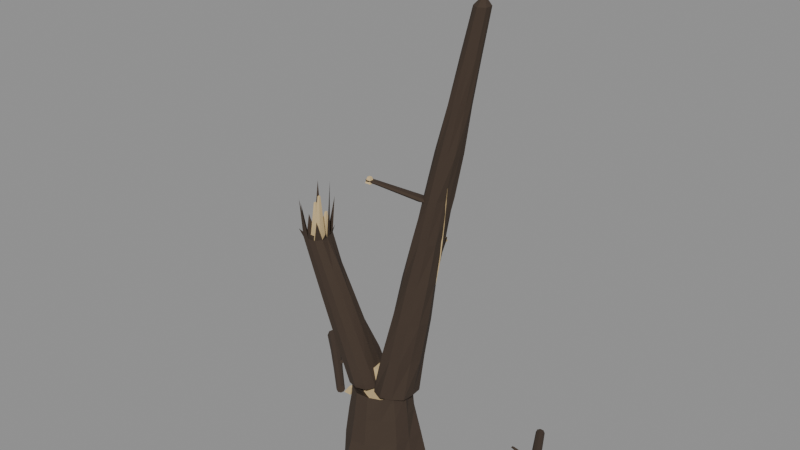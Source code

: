 # Source: SM_ThunderstruckTree.blend  (saved by Blender 4.0.36; exported with 4.5.12 LTS)
import bpy
from mathutils import Matrix  # noqa: F401  (used for matrix-valued properties, if any)

bpy.ops.wm.read_factory_settings(use_empty=True)
scene = bpy.context.scene
scene.name = 'Scene'

# ---- materials (node trees are filled in below, after node groups)
mat_mat_tree_charredbark = bpy.data.materials.new('MAT_Tree_CharredBark')
mat_mat_tree_charredbark.use_transparent_shadow = False
mat_mat_tree_heartwood = bpy.data.materials.new('MAT_Tree_Heartwood')
mat_mat_tree_heartwood.use_transparent_shadow = False

# ---- material node trees
mat_mat_tree_charredbark.use_nodes = True; mat_mat_tree_charredbark.node_tree.nodes.clear()
_N = mat_mat_tree_charredbark.node_tree.nodes; _L = mat_mat_tree_charredbark.node_tree.links
n0 = _N.new('ShaderNodeBsdfPrincipled'); n0.name = 'Principled BSDF'; n0.location = (10, 300)
n0.inputs[0].default_value = (0.05497, 0.03631, 0.02452, 1.0)
n0.inputs[2].default_value = 0.96
n0.inputs[3].default_value = 1.45
n1 = _N.new('ShaderNodeOutputMaterial'); n1.name = 'Material Output'; n1.location = (300, 300)
_L.new(n0.outputs[0], n1.inputs[0])
n1.is_active_output = True
mat_mat_tree_heartwood.use_nodes = True; mat_mat_tree_heartwood.node_tree.nodes.clear()
_N = mat_mat_tree_heartwood.node_tree.nodes; _L = mat_mat_tree_heartwood.node_tree.links
n0 = _N.new('ShaderNodeBsdfPrincipled'); n0.name = 'Principled BSDF'; n0.location = (10, 300)
n0.inputs[0].default_value = (0.6739, 0.5071, 0.2633, 1.0)
n0.inputs[2].default_value = 0.88
n0.inputs[3].default_value = 1.45
n1 = _N.new('ShaderNodeOutputMaterial'); n1.name = 'Material Output'; n1.location = (300, 300)
_L.new(n0.outputs[0], n1.inputs[0])
n1.is_active_output = True

# ---- meshes
me_sm_thunderstrucktree_bark = bpy.data.meshes.new('SM_ThunderstruckTree_Bark')
me_sm_thunderstrucktree_bark.from_pydata([(0.9671, 0.0, 0.0), (0.9542, 0.4595, 0.0), (0.5411, 0.6785, 0.0), (0.1888, 0.8271, 0.0), (-0.1948, 0.8534, 0.0), (-0.6553, 0.8217, 0.0), (-0.8816, 0.4245, 0.0), (-0.8343, 1.022e-16, 0.0), (-0.8007, -0.3856, 0.0), (-0.5261, -0.6597, 0.0), (-0.2586, -1.133, 0.0), (0.1854, -0.8123, 0.0), (0.5601, -0.7023, 0.0), (0.7389, -0.3558, 0.0), (0.8555, 0.0, 0.45), (0.9101, 0.4383, 0.45), (0.4877, 0.6116, 0.45), (0.1881, 0.8242, 0.45), (-0.1752, 0.7675, 0.45), (-0.6277, 0.7871, 0.45), (-0.6211, 0.2991, 0.45), (-0.6669, 8.167e-17, 0.45), (-0.7205, -0.347, 0.45), (-0.5231, -0.6559, 0.45), (-0.2224, -0.9742, 0.45), (0.184, -0.8062, 0.45), (0.5077, -0.6366, 0.45), (0.7316, -0.3523, 0.45), (0.7724, 0.0, 1.05), (0.7967, 0.3837, 1.05), (0.4498, 0.5641, 1.05), (0.1758, 0.7702, 1.05), (-0.16, 0.7009, 1.05), (-0.4466, 0.56, 1.05), (-0.5466, 0.2632, 1.05), (-0.7927, 9.708e-17, 1.05), (-0.6463, -0.3112, 1.05), (-0.4987, -0.6254, 1.05), (-0.1849, -0.8102, 1.05), (0.177, -0.7754, 1.05), (0.4494, -0.5635, 1.05), (0.7096, -0.3417, 1.05), (0.724, 0.0, 1.65), (0.6595, 0.3176, 1.65), (0.4338, 0.544, 1.65), (0.1552, 0.6799, 1.65), (-0.1534, 0.6722, 1.65), (-0.3729, 0.4676, 1.65), (-0.6324, 0.3045, 1.65), (-0.7096, 8.69e-17, 1.65), (-0.6105, -0.294, 1.65), (-0.4479, -0.5617, 1.65), (-0.1608, -0.7047, 1.65), (0.1607, -0.7039, 1.65), (0.4165, -0.5222, 1.65), (0.6522, -0.3141, 1.65), (0.671, 0.0, 2.2), (0.5494, 0.2646, 2.2), (0.4172, 0.5231, 2.2), (0.1362, 0.5969, 2.2), (-0.1186, 0.5196, 2.2), (-0.3071, 0.3851, 2.2), (-0.5968, 0.2874, 2.2), (-0.6198, 7.591e-17, 2.2), (-0.5927, -0.2854, 2.2), (-0.3895, -0.4884, 2.2), (-0.1452, -0.6363, 2.2), (0.1402, -0.6143, 2.2), (0.4035, -0.5059, 2.2), (0.5728, -0.2759, 2.2), (0.0, 0.0, 1.58), (0.8164, 0.05, 2.2), (0.794, 0.3121, 2.2), (0.5777, 0.4616, 2.2), (0.34, 0.47, 2.2), (0.1501, 0.3788, 2.2), (-0.04616, 0.2729, 2.2), (0.007125, 0.05, 2.2), (-0.04547, -0.1725, 2.2), (0.1017, -0.3627, 2.2), (0.34, -0.4722, 2.2), (0.5795, -0.3648, 2.2), (0.79, -0.2098, 2.2), (1.002, 0.08111, 3.156), (0.9284, 0.3085, 3.156), (0.7702, 0.4895, 3.156), (0.5344, 0.4419, 3.156), (0.297, 0.4924, 3.156), (0.1987, 0.2749, 3.156), (0.1835, 0.08111, 3.156), (0.201, -0.1114, 3.156), (0.294, -0.3353, 3.156), (0.5344, -0.361, 3.156), (0.7761, -0.3374, 3.156), (0.9158, -0.1391, 3.156), (1.168, 0.1122, 4.111), (1.085, 0.3178, 4.111), (0.9033, 0.4143, 4.111), (0.7289, 0.5267, 4.111), (0.5127, 0.4867, 4.111), (0.4092, 0.2968, 4.111), (0.4, 0.1122, 4.111), (0.4063, -0.07404, 4.111), (0.5165, -0.2557, 4.111), (0.7289, -0.3135, 4.111), (0.9395, -0.2526, 4.111), (1.101, -0.1026, 4.111), (1.291, 0.1433, 5.067), (1.205, 0.3057, 5.067), (1.107, 0.4615, 5.067), (0.9233, 0.5493, 5.067), (0.7396, 0.4616, 5.067), (0.6075, 0.3257, 5.067), (0.6285, 0.1433, 5.067), (0.6085, -0.03843, 5.067), (0.7384, -0.177, 5.067), (0.9233, -0.2589, 5.067), (1.109, -0.179, 5.067), (1.27, -0.0566, 5.067), (1.402, 0.1744, 6.022), (1.354, 0.3108, 6.022), (1.297, 0.4848, 6.022), (1.118, 0.5126, 6.022), (0.9374, 0.4868, 6.022), (0.8512, 0.3283, 6.022), (0.8153, 0.1744, 6.022), (0.8527, 0.02142, 6.022), (0.9356, -0.1412, 6.022), (1.118, -0.1581, 6.022), (1.301, -0.1423, 6.022), (1.405, 0.008587, 6.022), (1.568, 0.2056, 6.978), (1.575, 0.3573, 6.978), (1.471, 0.4805, 6.978), (1.312, 0.5116, 6.978), (1.155, 0.4781, 6.978), (1.063, 0.3496, 6.978), (1.042, 0.2056, 6.978), (1.06, 0.06016, 6.978), (1.158, -0.06211, 6.978), (1.312, -0.1089, 6.978), (1.465, -0.0598, 6.978), (1.532, 0.0787, 6.978), (1.766, 0.2367, 7.933), (1.755, 0.3802, 7.933), (1.637, 0.4617, 7.933), (1.507, 0.5233, 7.933), (1.376, 0.4621, 7.933), (1.272, 0.3724, 7.933), (1.271, 0.2367, 7.933), (1.273, 0.1015, 7.933), (1.375, 0.009073, 7.933), (1.507, -0.04628, 7.933), (1.639, 0.007474, 7.933), (1.75, 0.09616, 7.933), (1.943, 0.2678, 8.889), (1.899, 0.3821, 8.889), (1.823, 0.4785, 8.889), (1.701, 0.4947, 8.889), (1.579, 0.4798, 8.889), (1.512, 0.3768, 8.889), (1.472, 0.2678, 8.889), (1.513, 0.1592, 8.889), (1.578, 0.05406, 8.889), (1.701, 0.04375, 8.889), (1.825, 0.05365, 8.889), (1.895, 0.1559, 8.889), (2.098, 0.2989, 9.844), (2.064, 0.396, 9.844), (1.996, 0.4725, 9.844), (1.896, 0.4949, 9.844), (1.796, 0.4709, 9.844), (1.727, 0.3961, 9.844), (1.705, 0.2989, 9.844), (1.726, 0.2007, 9.844), (1.798, 0.13, 9.844), (1.896, 0.09754, 9.844), (1.992, 0.1314, 9.844), (2.071, 0.1974, 9.844), (2.242, 0.33, 10.8), (2.235, 0.4139, 10.8), (2.166, 0.462, 10.8), (2.09, 0.4974, 10.8), (2.014, 0.4624, 10.8), (1.946, 0.4133, 10.8), (1.936, 0.33, 10.8), (1.946, 0.2471, 10.8), (2.013, 0.196, 10.8), (2.09, 0.1653, 10.8), (2.168, 0.195, 10.8), (2.232, 0.2483, 10.8), (2.15, 0.29, 11.02), (0.04165, -0.04, 2.2), (0.0329, 0.1522, 2.2), (-0.06466, 0.3676, 2.2), (-0.3, 0.3207, 2.2), (-0.4869, 0.2837, 2.2), (-0.6939, 0.1874, 2.2), (-0.7631, -0.04, 2.2), (-0.6975, -0.2695, 2.2), (-0.5294, -0.4374, 2.2), (-0.3, -0.5032, 2.2), (-0.07281, -0.4335, 2.2), (0.04789, -0.2409, 2.2), (-0.1912, -0.08, 2.84), (-0.2237, 0.1026, 2.84), (-0.3164, 0.3073, 2.84), (-0.54, 0.251, 2.84), (-0.7625, 0.3053, 2.84), (-0.9007, 0.1283, 2.84), (-0.9819, -0.08, 2.84), (-0.9036, -0.2899, 2.84), (-0.7592, -0.4597, 2.84), (-0.54, -0.5034, 2.84), (-0.3228, -0.4562, 2.84), (-0.2115, -0.2696, 2.84), (-0.4306, -0.12, 3.48), (-0.4786, 0.05402, 3.48), (-0.6122, 0.1707, 3.48), (-0.78, 0.1845, 3.48), (-0.9894, 0.2427, 3.48), (-1.111, 0.07096, 3.48), (-1.197, -0.12, 3.48), (-1.112, -0.3119, 3.48), (-0.9875, -0.4795, 3.48), (-0.78, -0.5062, 3.48), (-0.5739, -0.477, 3.48), (-0.4715, -0.2981, 3.48), (-0.6768, -0.16, 4.12), (-0.7316, 0.006496, 4.12), (-0.8649, 0.1086, 4.12), (-1.02, 0.1918, 4.12), (-1.214, 0.1764, 4.12), (-1.324, 0.01575, 4.12), (-1.408, -0.16, 4.12), (-1.325, -0.3359, 4.12), (-1.214, -0.4959, 4.12), (-1.02, -0.5127, 4.12), (-0.8267, -0.4948, 4.12), (-0.7305, -0.3271, 4.12), (-0.9293, -0.2, 4.76), (-1.039, -0.07228, 4.76), (-1.119, 0.04424, 4.76), (-1.26, 0.1264, 4.76), (-1.437, 0.107, 4.76), (-1.541, -0.0376, 4.76), (-1.616, -0.2, 4.76), (-1.54, -0.3618, 4.76), (-1.438, -0.5089, 4.76), (-1.26, -0.5231, 4.76), (-1.082, -0.5091, 4.76), (-0.9881, -0.357, 4.76), (-1.25, -0.24, 5.4), (-1.288, -0.1178, 5.4), (-1.342, 0.03346, 5.4), (-1.5, 0.06295, 5.4), (-1.659, 0.03564, 5.4), (-1.76, -0.08972, 5.4), (-1.821, -0.24, 5.4), (-1.758, -0.3892, 5.4), (-1.661, -0.5192, 5.4), (-1.5, -0.5368, 5.4), (-1.338, -0.5205, 5.4), (-1.244, -0.3878, 5.4), (-1.5, -0.24, 5.05), (-1.181, -0.1789, 6.7), (-1.241, 0.0006251, 5.62), (-1.366, 0.1439, 6.18), (-1.58, 0.1553, 5.56), (-1.765, 0.06943, 6.45), (-1.882, -0.1123, 5.7), (-1.902, -0.3146, 6.02), (-1.8, -0.5065, 5.54), (-1.637, -0.6257, 6.32), (-1.419, -0.6325, 5.66), (-1.234, -0.5523, 5.88), (-1.157, -0.3656, 5.58), (0.9198, 0.4348, 4.6), (0.8461, 0.5884, 4.6), (0.6795, 0.6279, 4.6), (0.5482, 0.5193, 4.6), (0.5436, 0.3482, 4.6), (0.6807, 0.2467, 4.6), (0.8492, 0.2774, 4.6), (0.6696, 1.05, 4.873), (0.607, 1.167, 4.873), (0.4784, 1.203, 4.873), (0.3794, 1.114, 4.873), (0.3707, 0.9812, 4.873), (0.4806, 0.9059, 4.873), (0.6129, 0.9253, 4.873), (0.4172, 1.665, 5.146), (0.3692, 1.748, 5.146), (0.2778, 1.777, 5.146), (0.2086, 1.711, 5.146), (0.1997, 1.615, 5.146), (0.28, 1.563, 5.146), (0.3752, 1.575, 5.146), (1.264, 0.03325, 6.9), (1.206, 0.1526, 6.9), (1.077, 0.1813, 6.9), (0.9723, 0.1001, 6.9), (0.9755, -0.03205, 6.9), (1.076, -0.1182, 6.9), (1.204, -0.08339, 6.9), (0.8409, -0.3214, 7.121), (0.7996, -0.2264, 7.121), (0.6981, -0.2083, 7.121), (0.6137, -0.2683, 7.121), (0.6202, -0.3713, 7.121), (0.6965, -0.4415, 7.121), (0.7952, -0.4108, 7.121), (0.4191, -0.676, 7.341), (0.392, -0.6068, 7.341), (0.3186, -0.5962, 7.341), (0.2566, -0.6374, 7.341), (0.2634, -0.7113, 7.341), (0.3169, -0.763, 7.341), (0.3874, -0.7394, 7.341), (1.741, 0.4392, 8.9), (1.695, 0.5272, 8.9), (1.599, 0.5516, 8.9), (1.523, 0.4885, 8.9), (1.522, 0.3896, 8.9), (1.6, 0.3274, 8.9), (1.696, 0.3506, 8.9), (1.537, 0.8256, 9.078), (1.504, 0.8957, 9.078), (1.429, 0.9114, 9.078), (1.367, 0.8648, 9.078), (1.37, 0.7878, 9.078), (1.428, 0.7368, 9.078), (1.502, 0.758, 9.078), (1.334, 1.212, 9.257), (1.312, 1.263, 9.257), (1.258, 1.272, 9.257), (1.212, 1.241, 9.257), (1.216, 1.185, 9.257), (1.257, 1.147, 9.257), (1.309, 1.164, 9.257)], [], [(0, 1, 15, 14), (1, 2, 16, 15), (2, 3, 17, 16), (3, 4, 18, 17), (4, 5, 19, 18), (5, 6, 20, 19), (6, 7, 21, 20), (7, 8, 22, 21), (8, 9, 23, 22), (9, 10, 24, 23), (10, 11, 25, 24), (11, 12, 26, 25), (12, 13, 27, 26), (13, 0, 14, 27), (14, 15, 29, 28), (15, 16, 30, 29), (16, 17, 31, 30), (17, 18, 32, 31), (18, 19, 33, 32), (19, 20, 34, 33), (20, 21, 35, 34), (21, 22, 36, 35), (22, 23, 37, 36), (23, 24, 38, 37), (24, 25, 39, 38), (25, 26, 40, 39), (26, 27, 41, 40), (27, 14, 28, 41), (28, 29, 43, 42), (29, 30, 44, 43), (30, 31, 45, 44), (31, 32, 46, 45), (32, 33, 47, 46), (33, 34, 48, 47), (34, 35, 49, 48), (35, 36, 50, 49), (36, 37, 51, 50), (37, 38, 52, 51), (38, 39, 53, 52), (39, 40, 54, 53), (40, 41, 55, 54), (41, 28, 42, 55), (42, 43, 57, 56), (43, 44, 58, 57), (44, 45, 59, 58), (45, 46, 60, 59), (46, 47, 61, 60), (47, 48, 62, 61), (48, 49, 63, 62), (49, 50, 64, 63), (50, 51, 65, 64), (51, 52, 66, 65), (52, 53, 67, 66), (53, 54, 68, 67), (54, 55, 69, 68), (55, 42, 56, 69), (13, 12, 11, 10, 9, 8, 7, 6, 5, 4, 3, 2, 1, 0), (57, 70, 56), (58, 70, 57), (59, 70, 58), (60, 70, 59), (61, 70, 60), (62, 70, 61), (63, 70, 62), (64, 70, 63), (65, 70, 64), (66, 70, 65), (67, 70, 66), (68, 70, 67), (69, 70, 68), (56, 70, 69), (71, 72, 84, 83), (72, 73, 85, 84), (73, 74, 86, 85), (74, 75, 87, 86), (75, 76, 88, 87), (76, 77, 89, 88), (77, 78, 90, 89), (78, 79, 91, 90), (79, 80, 92, 91), (80, 81, 93, 92), (81, 82, 94, 93), (82, 71, 83, 94), (83, 84, 96, 95), (84, 85, 97, 96), (85, 86, 98, 97), (86, 87, 99, 98), (87, 88, 100, 99), (88, 89, 101, 100), (89, 90, 102, 101), (90, 91, 103, 102), (91, 92, 104, 103), (92, 93, 105, 104), (93, 94, 106, 105), (94, 83, 95, 106), (95, 96, 108, 107), (96, 97, 109, 108), (97, 98, 110, 109), (98, 99, 111, 110), (99, 100, 112, 111), (100, 101, 113, 112), (101, 102, 114, 113), (102, 103, 115, 114), (103, 104, 116, 115), (104, 105, 117, 116), (105, 106, 118, 117), (106, 95, 107, 118), (107, 108, 120, 119), (108, 109, 121, 120), (109, 110, 122, 121), (110, 111, 123, 122), (111, 112, 124, 123), (112, 113, 125, 124), (113, 114, 126, 125), (114, 115, 127, 126), (115, 116, 128, 127), (116, 117, 129, 128), (117, 118, 130, 129), (118, 107, 119, 130), (119, 120, 132, 131), (120, 121, 133, 132), (121, 122, 134, 133), (122, 123, 135, 134), (123, 124, 136, 135), (124, 125, 137, 136), (125, 126, 138, 137), (126, 127, 139, 138), (127, 128, 140, 139), (128, 129, 141, 140), (129, 130, 142, 141), (130, 119, 131, 142), (131, 132, 144, 143), (132, 133, 145, 144), (133, 134, 146, 145), (134, 135, 147, 146), (135, 136, 148, 147), (136, 137, 149, 148), (137, 138, 150, 149), (138, 139, 151, 150), (139, 140, 152, 151), (140, 141, 153, 152), (141, 142, 154, 153), (142, 131, 143, 154), (143, 144, 156, 155), (144, 145, 157, 156), (145, 146, 158, 157), (146, 147, 159, 158), (147, 148, 160, 159), (148, 149, 161, 160), (149, 150, 162, 161), (150, 151, 163, 162), (151, 152, 164, 163), (152, 153, 165, 164), (153, 154, 166, 165), (154, 143, 155, 166), (155, 156, 168, 167), (156, 157, 169, 168), (157, 158, 170, 169), (158, 159, 171, 170), (159, 160, 172, 171), (160, 161, 173, 172), (161, 162, 174, 173), (162, 163, 175, 174), (163, 164, 176, 175), (164, 165, 177, 176), (165, 166, 178, 177), (166, 155, 167, 178), (167, 168, 180, 179), (168, 169, 181, 180), (169, 170, 182, 181), (170, 171, 183, 182), (171, 172, 184, 183), (172, 173, 185, 184), (173, 174, 186, 185), (174, 175, 187, 186), (175, 176, 188, 187), (176, 177, 189, 188), (177, 178, 190, 189), (178, 167, 179, 190), (179, 180, 191), (180, 181, 191), (181, 182, 191), (182, 183, 191), (183, 184, 191), (184, 185, 191), (185, 186, 191), (186, 187, 191), (187, 188, 191), (188, 189, 191), (189, 190, 191), (190, 179, 191), (192, 193, 205, 204), (193, 194, 206, 205), (194, 195, 207, 206), (195, 196, 208, 207), (196, 197, 209, 208), (197, 198, 210, 209), (198, 199, 211, 210), (199, 200, 212, 211), (200, 201, 213, 212), (201, 202, 214, 213), (202, 203, 215, 214), (203, 192, 204, 215), (204, 205, 217, 216), (205, 206, 218, 217), (206, 207, 219, 218), (207, 208, 220, 219), (208, 209, 221, 220), (209, 210, 222, 221), (210, 211, 223, 222), (211, 212, 224, 223), (212, 213, 225, 224), (213, 214, 226, 225), (214, 215, 227, 226), (215, 204, 216, 227), (216, 217, 229, 228), (217, 218, 230, 229), (218, 219, 231, 230), (219, 220, 232, 231), (220, 221, 233, 232), (221, 222, 234, 233), (222, 223, 235, 234), (223, 224, 236, 235), (224, 225, 237, 236), (225, 226, 238, 237), (226, 227, 239, 238), (227, 216, 228, 239), (228, 229, 241, 240), (229, 230, 242, 241), (230, 231, 243, 242), (231, 232, 244, 243), (232, 233, 245, 244), (233, 234, 246, 245), (234, 235, 247, 246), (235, 236, 248, 247), (236, 237, 249, 248), (237, 238, 250, 249), (238, 239, 251, 250), (239, 228, 240, 251), (240, 241, 253, 252), (241, 242, 254, 253), (242, 243, 255, 254), (243, 244, 256, 255), (244, 245, 257, 256), (245, 246, 258, 257), (246, 247, 259, 258), (247, 248, 260, 259), (248, 249, 261, 260), (249, 250, 262, 261), (250, 251, 263, 262), (251, 240, 252, 263), (252, 253, 265), (253, 264, 252), (253, 254, 266), (254, 264, 253), (254, 255, 267), (255, 264, 254), (255, 256, 268), (256, 264, 255), (256, 257, 269), (257, 264, 256), (257, 258, 270), (258, 264, 257), (258, 271, 259), (259, 264, 258), (259, 260, 272), (260, 264, 259), (260, 273, 261), (261, 264, 260), (261, 262, 274), (262, 264, 261), (262, 263, 275), (263, 264, 262), (263, 252, 276), (252, 264, 263), (277, 278, 285, 284), (278, 279, 286, 285), (279, 280, 287, 286), (280, 281, 288, 287), (281, 282, 289, 288), (282, 283, 290, 289), (283, 277, 284, 290), (284, 285, 292, 291), (285, 286, 293, 292), (286, 287, 294, 293), (287, 288, 295, 294), (288, 289, 296, 295), (289, 290, 297, 296), (290, 284, 291, 297), (291, 292, 293, 294, 295, 296, 297), (298, 299, 306, 305), (299, 300, 307, 306), (300, 301, 308, 307), (301, 302, 309, 308), (302, 303, 310, 309), (303, 304, 311, 310), (304, 298, 305, 311), (305, 306, 313, 312), (306, 307, 314, 313), (307, 308, 315, 314), (308, 309, 316, 315), (309, 310, 317, 316), (310, 311, 318, 317), (311, 305, 312, 318), (312, 313, 314, 315, 316, 317, 318), (319, 320, 327, 326), (320, 321, 328, 327), (321, 322, 329, 328), (322, 323, 330, 329), (323, 324, 331, 330), (324, 325, 332, 331), (325, 319, 326, 332), (326, 327, 334, 333), (327, 328, 335, 334), (328, 329, 336, 335), (329, 330, 337, 336), (330, 331, 338, 337), (331, 332, 339, 338), (332, 326, 333, 339), (333, 334, 335, 336, 337, 338, 339)])
me_sm_thunderstrucktree_bark.materials.append(mat_mat_tree_charredbark)
me_sm_thunderstrucktree_bark.update()
me_sm_thunderstrucktree_heart = bpy.data.meshes.new('SM_ThunderstruckTree_Heart')
me_sm_thunderstrucktree_heart.from_pydata([(-0.37, -0.31, 1.52), (0.37, -0.31, 1.52), (0.37, 0.31, 1.52), (-0.37, 0.31, 1.52), (-0.29, -0.23, 2.05), (0.29, -0.23, 2.05), (0.29, 0.23, 2.05), (-0.29, 0.23, 2.05), (-0.17, -0.14, 2.6), (0.17, -0.14, 2.6), (0.17, 0.14, 2.6), (-0.17, 0.14, 2.6), (1.605, 0.09005, 7.263), (1.574, 0.1106, 7.037), (1.483, 0.1522, 7.037), (1.514, 0.1317, 7.263), (1.494, 0.1625, 6.444), (1.456, 0.1861, 6.218), (1.356, 0.1896, 6.218), (1.394, 0.166, 6.444), (1.342, 0.2582, 5.624), (1.291, 0.2851, 5.401), (1.197, 0.2499, 5.401), (1.248, 0.223, 5.624), (1.135, 0.3599, 4.803), (1.071, 0.3839, 4.584), (0.9982, 0.3154, 4.584), (1.063, 0.2914, 4.803), (0.8741, 0.4435, 3.983), (0.7977, 0.4585, 3.767), (0.7568, 0.3672, 3.767), (0.8333, 0.3522, 3.983), (0.567, 0.4852, 3.163), (0.4826, 0.4861, 2.949), (0.48, 0.3861, 2.949), (0.5644, 0.3852, 3.163), (0.2485, 0.46, 2.337), (0.1322, 0.4561, 2.138), (0.1683, 0.3629, 2.138), (0.2845, 0.3667, 2.337), (-0.3828, 0.4649, 1.521), (-0.4864, 0.4427, 1.317), (-0.4173, 0.3705, 1.317), (-0.3136, 0.3927, 1.521), (-0.6138, 0.3035, 0.7092), (-0.669, 0.2573, 0.4908), (-0.5773, 0.2172, 0.4908), (-0.5222, 0.2635, 0.7092), (-1.49, -0.39, 5.3), (-1.31, -0.39, 5.3), (-1.31, -0.21, 5.3), (-1.49, -0.21, 5.3), (-1.38, -0.344, 6.35), (-1.34, -0.344, 6.35), (-1.34, -0.304, 6.35), (-1.38, -0.304, 6.35), (-1.73, -0.23, 5.3), (-1.55, -0.23, 5.3), (-1.55, -0.05, 5.3), (-1.73, -0.05, 5.3), (-1.716, -0.12, 6.02), (-1.676, -0.12, 6.02), (-1.676, -0.08, 6.02), (-1.716, -0.08, 6.02), (-1.57, -0.17, 5.3), (-1.39, -0.17, 5.3), (-1.39, 0.01, 5.3), (-1.57, 0.01, 5.3), (-1.492, -0.036, 5.85), (-1.452, -0.036, 5.85), (-1.452, 0.004, 5.85), (-1.492, 0.004, 5.85), (0.2223, 1.584, 5.065), (0.3843, 1.584, 5.065), (0.3843, 1.746, 5.065), (0.2223, 1.746, 5.065), (0.2628, 1.625, 5.227), (0.3438, 1.625, 5.227), (0.3438, 1.706, 5.227), (0.2628, 1.706, 5.227), (0.274, -0.7388, 7.278), (0.3996, -0.7388, 7.278), (0.3996, -0.6132, 7.278), (0.274, -0.6132, 7.278), (0.3054, -0.7074, 7.404), (0.3682, -0.7074, 7.404), (0.3682, -0.6446, 7.404), (0.3054, -0.6446, 7.404), (1.224, 1.165, 9.21), (1.318, 1.165, 9.21), (1.318, 1.259, 9.21), (1.224, 1.259, 9.21), (1.248, 1.189, 9.304), (1.295, 1.189, 9.304), (1.295, 1.236, 9.304), (1.248, 1.236, 9.304), (1.409, 0.7848, 0.04), (1.609, 0.7848, 0.04), (1.609, 0.9848, 0.04), (1.409, 0.9848, 0.04), (1.331, 0.7639, 0.3), (1.411, 0.7639, 0.3), (1.411, 0.8439, 0.3), (1.331, 0.8439, 0.3), (-2.452, 1.422, 0.04), (-2.252, 1.422, 0.04), (-2.252, 1.622, 0.04), (-2.452, 1.622, 0.04), (-2.258, 1.395, 0.3), (-2.178, 1.395, 0.3), (-2.178, 1.475, 0.3), (-2.258, 1.475, 0.3)], [], [(0, 1, 5, 4), (1, 2, 6, 5), (2, 3, 7, 6), (3, 0, 4, 7), (4, 5, 9, 8), (5, 6, 10, 9), (6, 7, 11, 10), (7, 4, 8, 11), (3, 2, 1, 0), (8, 9, 10, 11), (12, 16, 17, 13), (13, 17, 18, 14), (14, 18, 19, 15), (15, 19, 16, 12), (16, 20, 21, 17), (17, 21, 22, 18), (18, 22, 23, 19), (19, 23, 20, 16), (20, 24, 25, 21), (21, 25, 26, 22), (22, 26, 27, 23), (23, 27, 24, 20), (24, 28, 29, 25), (25, 29, 30, 26), (26, 30, 31, 27), (27, 31, 28, 24), (28, 32, 33, 29), (29, 33, 34, 30), (30, 34, 35, 31), (31, 35, 32, 28), (32, 36, 37, 33), (33, 37, 38, 34), (34, 38, 39, 35), (35, 39, 36, 32), (36, 40, 41, 37), (37, 41, 42, 38), (38, 42, 43, 39), (39, 43, 40, 36), (40, 44, 45, 41), (41, 45, 46, 42), (42, 46, 47, 43), (43, 47, 44, 40), (15, 12, 13, 14), (44, 47, 46, 45), (48, 49, 53, 52), (49, 50, 54, 53), (50, 51, 55, 54), (51, 48, 52, 55), (51, 50, 49, 48), (52, 53, 54, 55), (56, 57, 61, 60), (57, 58, 62, 61), (58, 59, 63, 62), (59, 56, 60, 63), (59, 58, 57, 56), (60, 61, 62, 63), (64, 65, 69, 68), (65, 66, 70, 69), (66, 67, 71, 70), (67, 64, 68, 71), (67, 66, 65, 64), (68, 69, 70, 71), (72, 73, 77, 76), (73, 74, 78, 77), (74, 75, 79, 78), (75, 72, 76, 79), (75, 74, 73, 72), (76, 77, 78, 79), (80, 81, 85, 84), (81, 82, 86, 85), (82, 83, 87, 86), (83, 80, 84, 87), (83, 82, 81, 80), (84, 85, 86, 87), (88, 89, 93, 92), (89, 90, 94, 93), (90, 91, 95, 94), (91, 88, 92, 95), (91, 90, 89, 88), (92, 93, 94, 95), (96, 97, 101, 100), (97, 98, 102, 101), (98, 99, 103, 102), (99, 96, 100, 103), (99, 98, 97, 96), (100, 101, 102, 103), (104, 105, 109, 108), (105, 106, 110, 109), (106, 107, 111, 110), (107, 104, 108, 111), (107, 106, 105, 104), (108, 109, 110, 111)])
me_sm_thunderstrucktree_heart.materials.append(mat_mat_tree_heartwood)
me_sm_thunderstrucktree_heart.update()
me_sm_thunderstrucktree_brancha = bpy.data.meshes.new('SM_ThunderstruckTree_BranchA')
me_sm_thunderstrucktree_brancha.from_pydata([(3.477, 0.2531, 0.1603), (3.515, 0.2728, 0.2726), (3.615, 0.3246, 0.3222), (3.717, 0.378, 0.2761), (3.76, 0.4003, 0.1603), (3.717, 0.3777, 0.04504), (3.615, 0.3246, 0.0), (3.516, 0.2735, 0.0495), (3.01, 1.175, 0.1855), (3.049, 1.195, 0.2856), (3.138, 1.242, 0.3238), (3.223, 1.286, 0.2809), (3.255, 1.302, 0.1855), (3.22, 1.284, 0.09382), (3.138, 1.242, 0.05676), (3.057, 1.199, 0.09408), (2.562, 2.107, 0.1674), (2.592, 2.122, 0.2464), (2.662, 2.158, 0.2796), (2.733, 2.196, 0.2479), (2.765, 2.212, 0.1674), (2.737, 2.197, 0.08302), (2.662, 2.158, 0.04519), (2.584, 2.118, 0.07937), (2.096, 3.029, 0.106), (2.12, 3.042, 0.1793), (2.185, 3.075, 0.2116), (2.252, 3.11, 0.1814), (2.28, 3.125, 0.106), (2.252, 3.11, 0.03128), (2.185, 3.075, 0.002189), (2.122, 3.042, 0.0343), (2.697, 1.915, 0.1853), (2.817, 1.915, 0.1853), (2.817, 2.035, 0.1853), (2.697, 2.035, 0.1853), (2.283, 1.715, 0.5553), (2.343, 1.715, 0.5553), (2.343, 1.775, 0.5553), (2.283, 1.775, 0.5553)], [], [(0, 1, 9, 8), (1, 2, 10, 9), (2, 3, 11, 10), (3, 4, 12, 11), (4, 5, 13, 12), (5, 6, 14, 13), (6, 7, 15, 14), (7, 0, 8, 15), (8, 9, 17, 16), (9, 10, 18, 17), (10, 11, 19, 18), (11, 12, 20, 19), (12, 13, 21, 20), (13, 14, 22, 21), (14, 15, 23, 22), (15, 8, 16, 23), (16, 17, 25, 24), (17, 18, 26, 25), (18, 19, 27, 26), (19, 20, 28, 27), (20, 21, 29, 28), (21, 22, 30, 29), (22, 23, 31, 30), (23, 16, 24, 31), (7, 6, 5, 4, 3, 2, 1, 0), (24, 25, 26, 27, 28, 29, 30, 31), (32, 33, 37, 36), (33, 34, 38, 37), (34, 35, 39, 38), (35, 32, 36, 39), (35, 34, 33, 32), (36, 37, 38, 39)])
me_sm_thunderstrucktree_brancha.materials.append(mat_mat_tree_charredbark)
me_sm_thunderstrucktree_brancha.update()
me_sm_thunderstrucktree_branchb = bpy.data.meshes.new('SM_ThunderstruckTree_BranchB')
me_sm_thunderstrucktree_branchb.from_pydata([(-4.172, 3.131, 0.1603), (-4.201, 3.1, 0.2726), (-4.278, 3.018, 0.3222), (-4.357, 2.933, 0.2761), (-4.39, 2.898, 0.1603), (-4.357, 2.934, 0.04504), (-4.278, 3.018, 0.0), (-4.203, 3.099, 0.0495), (-3.595, 2.578, 0.1855), (-3.624, 2.546, 0.2856), (-3.693, 2.473, 0.3238), (-3.758, 2.403, 0.2809), (-3.783, 2.376, 0.1855), (-3.755, 2.406, 0.09382), (-3.693, 2.473, 0.05676), (-3.63, 2.54, 0.09408), (-3.031, 2.01, 0.1674), (-3.053, 1.985, 0.2464), (-3.107, 1.927, 0.2796), (-3.162, 1.868, 0.2479), (-3.187, 1.842, 0.1674), (-3.165, 1.866, 0.08302), (-3.107, 1.927, 0.04519), (-3.047, 1.992, 0.07937), (-2.453, 1.456, 0.106), (-2.472, 1.436, 0.1793), (-2.522, 1.382, 0.2116), (-2.573, 1.327, 0.1814), (-2.595, 1.304, 0.106), (-2.573, 1.327, 0.03128), (-2.522, 1.382, 0.002189), (-2.473, 1.435, 0.0343), (-3.284, 1.976, 0.1853), (-3.164, 1.976, 0.1853), (-3.164, 2.096, 0.1853), (-3.284, 2.096, 0.1853), (-2.914, 2.372, 0.5553), (-2.854, 2.372, 0.5553), (-2.854, 2.432, 0.5553), (-2.914, 2.432, 0.5553)], [], [(0, 1, 9, 8), (1, 2, 10, 9), (2, 3, 11, 10), (3, 4, 12, 11), (4, 5, 13, 12), (5, 6, 14, 13), (6, 7, 15, 14), (7, 0, 8, 15), (8, 9, 17, 16), (9, 10, 18, 17), (10, 11, 19, 18), (11, 12, 20, 19), (12, 13, 21, 20), (13, 14, 22, 21), (14, 15, 23, 22), (15, 8, 16, 23), (16, 17, 25, 24), (17, 18, 26, 25), (18, 19, 27, 26), (19, 20, 28, 27), (20, 21, 29, 28), (21, 22, 30, 29), (22, 23, 31, 30), (23, 16, 24, 31), (7, 6, 5, 4, 3, 2, 1, 0), (24, 25, 26, 27, 28, 29, 30, 31), (32, 33, 37, 36), (33, 34, 38, 37), (34, 35, 39, 38), (35, 32, 36, 39), (35, 34, 33, 32), (36, 37, 38, 39)])
me_sm_thunderstrucktree_branchb.materials.append(mat_mat_tree_charredbark)
me_sm_thunderstrucktree_branchb.update()

# ---- objects
ob_sm_thunderstrucktree_bark = bpy.data.objects.new('SM_ThunderstruckTree_Bark', me_sm_thunderstrucktree_bark)
ob_sm_thunderstrucktree_heart = bpy.data.objects.new('SM_ThunderstruckTree_Heart', me_sm_thunderstrucktree_heart)
ob_sm_thunderstrucktree_brancha = bpy.data.objects.new('SM_ThunderstruckTree_BranchA', me_sm_thunderstrucktree_brancha)
ob_sm_thunderstrucktree_branchb = bpy.data.objects.new('SM_ThunderstruckTree_BranchB', me_sm_thunderstrucktree_branchb)

# ---- transforms, parenting, visibility, modifiers, constraints
ob_sm_thunderstrucktree_bark.location = (0.0, 0.0, 0.0)
ob_sm_thunderstrucktree_heart.location = (0.0, 0.0, 0.0)
ob_sm_thunderstrucktree_brancha.location = (0.0, 0.0, 0.0)
ob_sm_thunderstrucktree_branchb.location = (0.0, 0.0, 0.0)

# ---- collection membership
scene.collection.objects.link(ob_sm_thunderstrucktree_bark)
scene.collection.objects.link(ob_sm_thunderstrucktree_heart)
scene.collection.objects.link(ob_sm_thunderstrucktree_brancha)
scene.collection.objects.link(ob_sm_thunderstrucktree_branchb)

# ---- scene / render settings (as saved in the file)
scene.frame_start = 1; scene.frame_end = 250; scene.frame_set(1)
scene.render.engine = 'BLENDER_EEVEE_NEXT'
scene.cycles.sampling_pattern = 'TABULATED_SOBOL'
bpy.context.view_layer.update()

# ---- added for rendering (the .blend has no active camera and no usable light): camera, sun + grey world if the file has none
cam_auto = bpy.data.cameras.new('AutoCamera')
cam_auto.lens = 50.0
cam_auto.sensor_width = 36.0
cam_auto.clip_end = 1000.0
ob_auto_camera = bpy.data.objects.new('AutoCamera', cam_auto)
scene.collection.objects.link(ob_auto_camera)
ob_auto_camera.location = (12.9664, -14.9382, 16.135)
ob_auto_camera.rotation_euler = (1.09748, -7.21219e-08, 0.694738)
scene.camera = ob_auto_camera
light_auto_sun = bpy.data.lights.new('AutoSun', 'SUN')
light_auto_sun.energy = 3.0
light_auto_sun.angle = 0.0523599
ob_auto_sun = bpy.data.objects.new('AutoSun', light_auto_sun)
scene.collection.objects.link(ob_auto_sun)
ob_auto_sun.rotation_euler = (0.872665, 0.174533, 0.523599)
if scene.world is None:
    world_auto = bpy.data.worlds.new('AutoWorld')
    world_auto.color = (0.3, 0.3, 0.3)
    scene.world = world_auto
bpy.context.view_layer.update()
